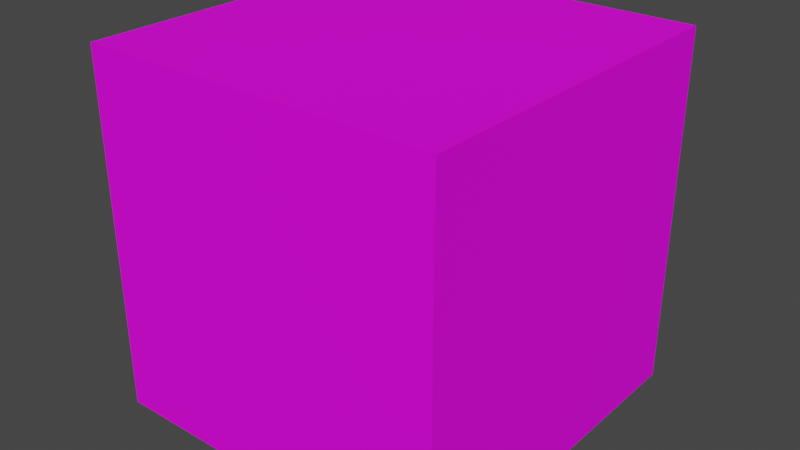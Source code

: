 # Source: 111_box.blend  (saved by Blender 2.90.8; exported with 4.5.12 LTS)
import bpy
from mathutils import Matrix  # noqa: F401  (used for matrix-valued properties, if any)

bpy.ops.wm.read_factory_settings(use_empty=True)
scene = bpy.context.scene
scene.name = 'Scene'

# ---- collections
col_111_box = bpy.data.collections.new('111_box'); scene.collection.children.link(col_111_box)

# ---- images (referenced by path relative to the original .blend; pixels are not part of the script)
import os
ASSET_DIR = os.environ.get("B2B_ASSET_DIR", "")  # directory of the original .blend (textures are referenced by path, not embedded)
HERE = os.path.dirname(os.path.abspath(__file__))  # packed textures are extracted next to this script under _unpacked/

def load_image(name, relpath, width, height, colorspace="sRGB"):
    """Load a texture the original file referenced (path relative to the .blend, or extracted next to this script)."""
    p = next((c for c in (os.path.join(HERE, relpath), os.path.join(ASSET_DIR, relpath)) if relpath and os.path.exists(c)), "")
    if p:
        img = bpy.data.images.load(p, check_existing=True)
        img.name = name
    else:  # same state as the original file: an image datablock whose file is absent (Cycles renders it pink)
        img = bpy.data.images.new(name, width, height)
        img.source = "FILE"
        img.filepath = "//" + (relpath or name)
    img.colorspace_settings.name = colorspace
    return img
img_box_jpg_001 = load_image('Box.jpg.001', 'CI_111_texture.jpg', 1024, 1024, 'sRGB')

# ---- materials (node trees are filled in below, after node groups)
mat_wood = bpy.data.materials.new('Wood')
mat_wood.use_transparent_shadow = False

# ---- material node trees
mat_wood.use_nodes = True; mat_wood.node_tree.nodes.clear()
_N = mat_wood.node_tree.nodes; _L = mat_wood.node_tree.links
n0 = _N.new('ShaderNodeOutputMaterial'); n0.name = 'Material Output'; n0.location = (490, 300)
n1 = _N.new('ShaderNodeBsdfPrincipled'); n1.name = 'Principled BSDF'; n1.location = (200, 300)
n1.distribution = 'GGX'
n1.subsurface_method = 'BURLEY'
n1.inputs[2].default_value = 0.8614
n1.inputs[3].default_value = 1.45
n1.inputs[9].default_value = (0.0, 0.0, 0.0)
n1.inputs[13].default_value = 0.1747
n1.inputs[20].default_value = 0.0
n1.inputs[27].default_value = (0.0, 0.0, 0.0, 1.0)
n1.inputs[28].default_value = 1.0
n2 = _N.new('ShaderNodeTexImage'); n2.name = 'Image Texture.001'; n2.location = (-340, 200)
n2.image = img_box_jpg_001
_L.new(n1.outputs[0], n0.inputs[0])
_L.new(n2.outputs[0], n1.inputs[0])
n0.is_active_output = True

# ---- world
world_world = bpy.data.worlds.new('World'); scene.world = world_world
world_world.use_nodes = True; world_world.node_tree.nodes.clear()
_N = world_world.node_tree.nodes; _L = world_world.node_tree.links
n0 = _N.new('ShaderNodeOutputWorld'); n0.name = 'World Output'; n0.location = (300, 300)
n1 = _N.new('ShaderNodeBackground'); n1.name = 'Background'; n1.location = (10, 300)
n1.inputs[0].default_value = (0.05088, 0.05088, 0.05088, 1.0)
_L.new(n1.outputs[0], n0.inputs[0])
n0.is_active_output = True
world_world.color = (0.05088, 0.05088, 0.05088)
world_world.use_sun_shadow = False
world_world.sun_shadow_jitter_overblur = 0.0

# ---- meshes
me_cube_002 = bpy.data.meshes.new('Cube.002')
me_cube_002.from_pydata([(-0.9829, -0.9829, -5.364e-07), (-0.9829, -0.9829, 1.966), (-0.9829, 0.9829, -3.576e-07), (-0.9829, 0.9829, 1.966), (0.9829, -0.9829, -5.364e-07), (0.9829, -0.9829, 1.966), (0.9829, 0.9829, -3.576e-07), (0.9829, 0.9829, 1.966)], [], [(0, 1, 3, 2), (2, 3, 7, 6), (6, 7, 5, 4), (4, 5, 1, 0), (2, 6, 4, 0), (7, 3, 1, 5)])
_uv = me_cube_002.uv_layers.new(name='UVMap')
_uv.uv.foreach_set('vector', [0.375, 0.0, 0.625, 0.0, 0.625, 0.25, 0.375, 0.25, 0.375, 0.25, 0.625, 0.25, 0.625, 0.5, 0.375, 0.5, 0.375, 0.5, 0.625, 0.5, 0.625, 0.75, 0.375, 0.75, 0.375, 0.75, 0.625, 0.75, 0.625, 1.0, 0.375, 1.0, 0.125, 0.5, 0.375, 0.5, 0.375, 0.75, 0.125, 0.75, 0.625, 0.5, 0.875, 0.5, 0.875, 0.75, 0.625, 0.75])
me_cube_002.materials.append(mat_wood)
me_cube_002.use_remesh_fix_poles = True
me_cube_002.use_remesh_preserve_attributes = False
me_cube_002.use_mirror_vertex_groups = False
me_cube_002.update()

# ---- objects
ob_box = bpy.data.objects.new('box', me_cube_002)

# ---- transforms, parenting, visibility, modifiers, constraints
ob_box.location = (0.0, 0.0, 0.0)
ob_box.scale = (0.3815, 0.3815, 0.3815)
ob_box.lineart.crease_threshold = 0.0

# ---- collection membership
col_111_box.objects.link(ob_box)

# ---- scene / render settings (as saved in the file)
scene.frame_start = 1; scene.frame_end = 250; scene.frame_set(1)
scene.render.engine = 'BLENDER_EEVEE_NEXT'
scene.cycles.use_denoising = False
scene.cycles.samples = 128
scene.cycles.sampling_pattern = 'TABULATED_SOBOL'
scene.cycles.use_adaptive_sampling = False
scene.cycles.use_light_tree = False
scene.view_settings.view_transform = 'Filmic'
bpy.context.view_layer.update()

# ---- added for rendering (the .blend has no active camera and no usable light): camera, sun
cam_auto = bpy.data.cameras.new('AutoCamera')
cam_auto.lens = 50.0
cam_auto.sensor_width = 36.0
cam_auto.clip_end = 1000.0
ob_auto_camera = bpy.data.objects.new('AutoCamera', cam_auto)
scene.collection.objects.link(ob_auto_camera)
ob_auto_camera.location = (1.2019, -1.44228, 1.33652)
ob_auto_camera.rotation_euler = (1.09748, -7.21219e-08, 0.694738)
scene.camera = ob_auto_camera
light_auto_sun = bpy.data.lights.new('AutoSun', 'SUN')
light_auto_sun.energy = 3.0
light_auto_sun.angle = 0.0523599
ob_auto_sun = bpy.data.objects.new('AutoSun', light_auto_sun)
scene.collection.objects.link(ob_auto_sun)
ob_auto_sun.rotation_euler = (0.872665, 0.174533, 0.523599)
bpy.context.view_layer.update()
